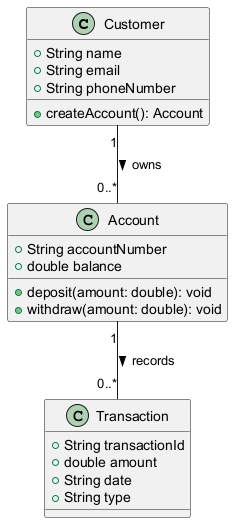

The diagram above was rendered by PlantUML. Its source (embedded in the PNG):
@startuml
class Customer {
    +String name
    +String email
    +String phoneNumber
    +createAccount(): Account
}

class Account {
    +String accountNumber
    +double balance
    +deposit(amount: double): void
    +withdraw(amount: double): void
}

class Transaction {
    +String transactionId
    +double amount
    +String date
    +String type
}

Customer "1" -- "0..*" Account : owns >
Account "1" -- "0..*" Transaction : records >
@enduml